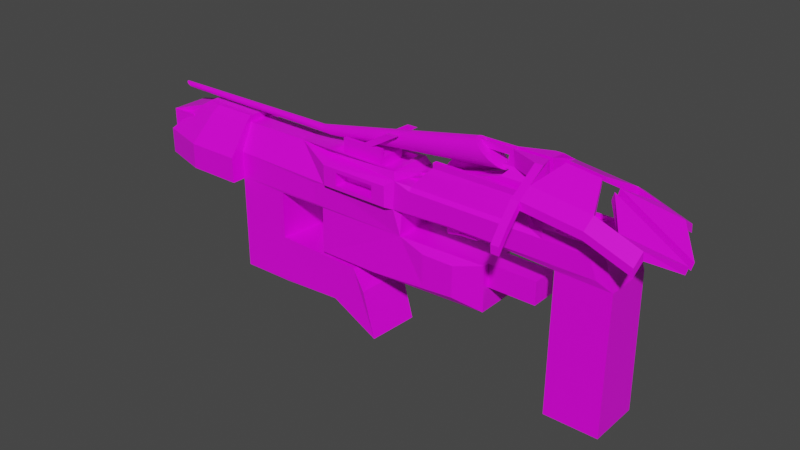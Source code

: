 # Source: ruster.blend  (saved by Blender 4.4.30; exported with 4.5.12 LTS)
import bpy
from mathutils import Matrix  # noqa: F401  (used for matrix-valued properties, if any)

bpy.ops.wm.read_factory_settings(use_empty=True)
scene = bpy.context.scene
scene.name = 'Scene'

# ---- collections
col_collection = bpy.data.collections.new('Collection'); scene.collection.children.link(col_collection)

# ---- images (referenced by path relative to the original .blend; pixels are not part of the script)
import os
ASSET_DIR = os.environ.get("B2B_ASSET_DIR", "")  # directory of the original .blend (textures are referenced by path, not embedded)
HERE = os.path.dirname(os.path.abspath(__file__))  # packed textures are extracted next to this script under _unpacked/

def load_image(name, relpath, width, height, colorspace="sRGB"):
    """Load a texture the original file referenced (path relative to the .blend, or extracted next to this script)."""
    p = next((c for c in (os.path.join(HERE, relpath), os.path.join(ASSET_DIR, relpath)) if relpath and os.path.exists(c)), "")
    if p:
        img = bpy.data.images.load(p, check_existing=True)
        img.name = name
    else:  # same state as the original file: an image datablock whose file is absent (Cycles renders it pink)
        img = bpy.data.images.new(name, width, height)
        img.source = "FILE"
        img.filepath = "//" + (relpath or name)
    img.colorspace_settings.name = colorspace
    return img
img_metalbridgebeam1_jpg = load_image('metalbridgebeam1.jpg', 'metalbridgebeam1.jpg', 1024, 1024, 'sRGB')

# ---- materials (node trees are filled in below, after node groups)
mat_material = bpy.data.materials.new('Material')
mat_material.alpha_threshold = 0.0
mat_material.use_transparent_shadow = False
mat_material.line_color = (0.0, 0.0, 0.0, 1.0)

# ---- material node trees
mat_material.use_nodes = True; mat_material.node_tree.nodes.clear()
_N = mat_material.node_tree.nodes; _L = mat_material.node_tree.links
n0 = _N.new('ShaderNodeOutputMaterial'); n0.name = 'Material Output'; n0.location = (300, 300)
n1 = _N.new('ShaderNodeBsdfPrincipled'); n1.name = 'Principled BSDF'; n1.location = (10, 300)
n1.distribution = 'GGX'
n1.subsurface_method = 'BURLEY'
n1.inputs[2].default_value = 0.4
n1.inputs[3].default_value = 1.45
n1.inputs[27].default_value = (0.0, 0.0, 0.0, 1.0)
n1.inputs[28].default_value = 1.0
n2 = _N.new('ShaderNodeTexImage'); n2.name = 'Image Texture'; n2.location = (-656, 264)
n2.image = img_metalbridgebeam1_jpg
_L.new(n1.outputs[0], n0.inputs[0])
_L.new(n2.outputs[0], n1.inputs[0])
n0.is_active_output = True

# ---- world
world_world = bpy.data.worlds.new('World'); scene.world = world_world
world_world.use_nodes = True; world_world.node_tree.nodes.clear()
_N = world_world.node_tree.nodes; _L = world_world.node_tree.links
n0 = _N.new('ShaderNodeOutputWorld'); n0.name = 'World Output'; n0.location = (300, 300)
n1 = _N.new('ShaderNodeBackground'); n1.name = 'Background'; n1.location = (10, 300)
n1.inputs[0].default_value = (0.05088, 0.05088, 0.05088, 1.0)
_L.new(n1.outputs[0], n0.inputs[0])
n0.is_active_output = True
world_world.color = (0.05088, 0.05088, 0.05088)
world_world.use_sun_shadow = False
world_world.sun_shadow_jitter_overblur = 0.0

# ---- meshes
me_cube = bpy.data.meshes.new('Cube')
me_cube.from_pydata([(-1.773, -0.438, 0.9865), (-1.773, -0.8561, 0.9865), (-4.685, -0.3161, 0.8269), (-4.685, -0.3161, 0.1651), (-4.685, -0.9779, 0.8269), (-4.685, -0.9779, 0.1651), (-4.685, -0.9779, 0.496), (-4.685, -0.3161, 0.496), (-2.948, -0.8561, 0.9865), (-2.948, -0.438, 0.9865), (-1.211, -0.647, 0.06365), (-1.211, -0.2146, -0.6914), (-1.211, -1.079, -0.6914), (0.3085, -0.8632, 0.496), (0.3085, -0.4308, 0.496), (0.3085, -0.9713, 0.496), (1.198, -0.4308, 0.496), (2.088, -0.3227, 0.496), (1.198, -0.8632, 0.496), (2.088, -0.9713, 0.496), (2.977, -0.9713, 0.496), (2.977, -0.3227, 0.496), (3.867, -1.079, -1.846), (3.867, -0.2146, -1.846), (2.977, -1.079, -1.846), (2.977, -0.2146, -1.846), (-0.8038, -0.1114, 0.8211), (-0.8038, -0.1114, 0.6033), (-0.8038, -1.183, 0.8211), (-0.8038, -1.183, 0.6033), (-0.09877, -0.1114, 0.6033), (-0.09877, -0.1114, 0.8211), (-0.09877, -1.183, 0.8211), (-0.09877, -1.183, 0.6033), (-1.046, -0.1114, 0.8813), (-1.046, -0.1114, 0.5431), (-1.046, -1.183, 0.8813), (-1.046, -1.183, 0.5431), (0.143, -0.1114, 0.5431), (0.143, -0.1114, 0.8813), (0.143, -1.183, 0.8813), (0.143, -1.183, 0.5431), (-0.8038, -0.3475, 0.8211), (-0.8038, -0.3475, 0.6033), (-0.8038, -0.9465, 0.8211), (-0.8038, -0.9465, 0.6033), (-0.09877, -0.3475, 0.6033), (-0.09877, -0.3475, 0.8211), (-0.09877, -0.9465, 0.8211), (-0.09877, -0.9465, 0.6033), (-1.009, -0.647, 1.075), (-1.009, -0.9497, 1.075), (-1.009, -0.3443, 1.075), (0.1062, -0.3443, 1.075), (0.1062, -0.9497, 1.075), (-1.097, -1.014, 1.075), (-1.097, -0.2798, 1.075), (0.1939, -0.2798, 1.075), (0.1939, -1.014, 1.075), (-0.8874, -0.647, 0.9921), (-1.009, -0.9497, 0.9921), (-1.009, -0.3443, 0.9921), (0.1062, -0.3443, 0.9921), (0.1062, -0.9497, 0.9921), (-0.8874, -0.891, 0.9921), (-0.8874, -0.403, 0.9921), (-0.1566, -0.891, 0.9921), (-0.1566, -0.403, 0.9921), (3.522, -1.037, 1.031), (2.941, -1.037, 1.031), (3.522, -0.2567, 1.031), (2.941, -0.2567, 1.031), (3.691, -1.079, 1.031), (2.772, -1.079, 1.031), (3.691, -0.2146, 1.031), (2.772, -0.2146, 1.031), (2.941, -0.8632, 0.9824), (2.941, -0.4308, 0.9824), (3.522, -1.037, 0.9824), (2.941, -1.037, 0.9824), (3.522, -0.2567, 0.9824), (2.941, -0.2567, 0.9824), (1.798, -0.4308, 0.06365), (1.798, -0.8632, 0.06365), (1.798, -0.4308, -0.3139), (1.798, -0.8632, -0.3139), (2.601, -0.8632, 0.06365), (2.601, -0.4308, 0.06365), (2.601, -0.4308, -0.3139), (2.601, -0.8632, -0.3139), (-2.948, 0.02125, 0.06365), (-3.883, 0.02125, 0.06365), (-3.883, -1.315, 0.496), (-3.735, -0.9701, 0.9865), (-3.883, 0.02125, 0.496), (-2.948, -0.9701, 0.9865), (-3.883, -1.315, 0.06365), (-3.735, -0.3239, 0.9865), (-2.948, -1.315, 0.06365), (-2.948, -0.3239, 0.9865), (-2.948, 0.02125, 0.496), (-2.948, -1.315, 0.496), (-3.956, -0.7862, 1.095), (-3.956, -0.5079, 1.095), (-2.948, -0.8621, 1.095), (-3.698, -0.8621, 1.095), (-3.698, -0.432, 1.095), (-2.948, -0.432, 1.095), (-4.685, -1.079, 0.06365), (-4.685, -1.079, 0.496), (-4.123, -0.8561, 0.9865), (-4.685, -0.2146, 0.496), (-4.685, -0.2146, 0.06365), (-4.123, -0.438, 0.9865), (-4.224, -0.9779, 0.1651), (-4.224, -0.9779, 0.8269), (-4.224, -0.3161, 0.1651), (-4.224, -0.3161, 0.8269), (0.5285, -0.2146, 0.5508), (0.3085, -0.2166, 0.496), (0.2269, -1.079, 0.496), (0.5285, -1.079, 0.5508), (0.5285, -1.025, 0.9284), (0.2467, -1.068, 0.9544), (0.5285, -1.079, 0.8736), (0.2467, -0.1928, 0.9185), (0.5285, -0.2694, 0.9284), (0.5285, -0.2146, 0.8736), (3.492, -1.079, 0.8736), (3.691, -1.052, 0.9832), (3.492, -0.2146, 0.8736), (3.669, -0.2146, 0.9832), (3.623, -0.2146, 0.5508), (3.867, -0.242, 0.4413), (3.623, -1.079, 0.5508), (3.867, -1.052, 0.4413), (2.088, -1.079, 0.5508), (2.088, -1.025, 0.496), (2.088, -0.2694, 0.496), (2.088, -0.2146, 0.5508), (1.198, -1.025, 0.496), (1.198, -1.079, 0.5508), (1.198, -0.2146, 0.5508), (1.198, -0.2694, 0.496), (2.977, -1.041, 0.4573), (2.977, -1.079, 0.5508), (2.977, -0.2146, 0.5508), (2.977, -0.2534, 0.4573), (0.5285, -0.918, 0.9284), (0.3085, -0.8084, 0.9284), (0.5285, -0.3761, 0.9284), (0.3085, -0.4856, 0.9284), (2.552, -0.2694, 0.9284), (2.772, -0.2146, 0.9832), (2.772, -0.2146, 0.8736), (2.772, -1.079, 0.8736), (2.772, -1.079, 0.9832), (2.552, -1.025, 0.9284), (2.552, -0.918, 0.9284), (2.772, -0.8084, 0.9284), (2.772, -0.4856, 0.9284), (2.552, -0.3761, 0.9284), (0.7838, -0.2146, -0.05468), (0.3085, -0.2738, 0.06365), (0.7838, -1.079, -0.05468), (0.3138, -1.023, 0.06435), (0.7838, -1.079, -0.5731), (-0.1668, -1.079, -0.6914), (0.7838, -0.2146, -0.5731), (-0.1668, -0.2146, -0.6914), (1.323, -0.2146, -0.05468), (1.798, -0.333, 0.06365), (1.323, -1.079, -0.05468), (1.798, -0.9611, 0.06365), (1.323, -0.2146, -0.5731), (1.798, -0.333, -0.6914), (1.323, -1.079, -0.5731), (1.798, -0.9611, -0.6914), (-1.059, -0.2178, 0.06245), (-1.359, -1.079, 0.1004), (-1.211, -1.058, 0.06365), (-2.948, -0.2146, 0.06365), (-1.191, -0.2021, 0.5328), (-1.063, -1.093, 0.5024), (-1.359, -1.079, 0.4592), (-2.8, -1.079, 0.1004), (-2.948, -1.079, 0.06365), (-2.948, -0.2146, 0.5328), (-2.948, -1.079, 0.5328), (0.3085, -0.5389, 0.4156), (0.3085, -0.7551, 0.4156), (0.3085, -0.8632, 0.4156), (0.3085, -0.4308, 0.4156), (1.198, -0.4308, 0.4156), (1.198, -0.8632, 0.4156), (1.198, -0.7551, 0.4156), (1.198, -0.5389, 0.4156), (0.3085, -0.5389, 0.3567), (0.3085, -0.7551, 0.3567), (1.198, -0.7551, 0.3567), (1.198, -0.5389, 0.3567), (1.604, -0.7551, 0.4156), (1.604, -0.5389, 0.4156), (1.604, -0.7551, 0.3567), (1.604, -0.5389, 0.3567), (0.9756, -0.7551, 0.3567), (0.9756, -0.5389, 0.3567), (0.9777, -0.7551, 0.2516), (1.196, -0.7551, 0.2943), (0.9777, -0.5389, 0.2516), (1.196, -0.5389, 0.2943), (1.196, -0.566, 0.2943), (1.196, -0.593, 0.2943), (0.9854, -0.729, 0.212), (1.204, -0.729, 0.2547), (0.9854, -0.5651, 0.212), (1.204, -0.5651, 0.2547), (1.204, -0.5856, 0.2547), (1.204, -0.6061, 0.2547), (1.489, -0.7551, 0.3039), (1.497, -0.729, 0.2644), (1.489, -0.593, 0.3039), (1.489, -0.5389, 0.3039), (1.489, -0.566, 0.3039), (1.497, -0.6061, 0.2644), (1.497, -0.5651, 0.2644), (1.497, -0.5856, 0.2644), (0.7205, -0.953, 1.17), (0.7205, -0.3411, 1.17), (2.36, -0.3411, 1.17), (2.36, -0.953, 1.17), (0.8225, -0.9149, 1.268), (0.8225, -0.8392, 1.268), (0.8225, -0.3792, 1.268), (2.258, -0.3792, 1.268), (0.8225, -0.4548, 1.268), (2.258, -0.9149, 1.268), (2.258, -0.8392, 1.268), (2.258, -0.4548, 1.268), (0.8225, -0.9149, 1.353), (0.8225, -0.8392, 1.353), (0.8225, -0.3792, 1.353), (2.258, -0.3792, 1.353), (0.8225, -0.4548, 1.353), (2.258, -0.9149, 1.353), (2.258, -0.8392, 1.353), (2.258, -0.4548, 1.353), (-2.079, -1.069, 0.06365), (-2.004, -0.2162, 0.06305), (-2.08, -0.6476, -1.539), (-2.004, -0.2167, -1.539), (-2.948, -0.2152, -1.539), (-2.948, -1.08, -1.539), (-2.08, -1.069, -1.539), (-2.042, -0.4322, -1.539), (-2.08, -1.069, -0.7376), (-2.004, -0.2165, -0.7382), (-0.588, -1.069, -0.7819), (-0.9931, -1.069, -1.473), (-0.9931, -0.6476, -1.473), (-0.9605, -0.4322, -1.493), (-0.9278, -0.2167, -1.512), (-0.5228, -0.2165, -0.8208), (-0.3423, -1.126, -1.085), (-0.1269, -1.126, -1.857), (-0.1269, -0.7046, -1.857), (-0.05355, -0.2737, -1.837), (-0.2689, -0.2735, -1.065), (1.54, -0.8084, 0.9284), (1.54, -0.4856, 0.9284), (0.3085, -0.7277, 0.9284), (0.3085, -0.5663, 0.9284), (1.54, -0.5663, 0.9284), (1.54, -0.7277, 0.9284), (2.372, -0.7943, 1.426), (1.889, -0.7943, 1.426), (1.889, -0.5734, 1.426), (1.889, -0.4997, 1.426), (2.372, -0.4997, 1.426), (1.889, -0.7207, 1.426), (2.372, -0.5734, 1.426), (2.372, -0.7207, 1.426), (2.282, -0.73, 1.522), (1.979, -0.73, 1.522), (1.979, -0.6055, 1.522), (1.979, -0.564, 1.522), (2.282, -0.564, 1.522), (1.979, -0.6885, 1.522), (2.282, -0.6055, 1.522), (2.282, -0.6885, 1.522), (2.218, -0.7025, 1.564), (2.043, -0.7025, 1.564), (2.043, -0.6193, 1.564), (2.043, -0.5915, 1.564), (2.218, -0.5915, 1.564), (2.043, -0.6748, 1.564), (2.218, -0.6193, 1.564), (2.218, -0.6748, 1.564), (-0.8874, -0.83, 1.137), (-0.1566, -0.464, 1.137), (-0.8874, -0.464, 1.137), (-0.1566, -0.83, 1.137), (-0.8874, -0.83, 1.27), (-0.8874, -0.891, 1.27), (-0.3393, -0.891, 1.27), (-0.1566, -0.891, 1.27), (-0.3393, -0.403, 1.27), (-0.1566, -0.403, 1.27), (-0.1566, -0.464, 1.27), (-0.522, -0.891, 1.27), (-0.522, -0.403, 1.27), (-0.522, -0.464, 1.27), (-0.8874, -0.403, 1.27), (-0.8874, -0.464, 1.27), (-0.1566, -0.83, 1.27), (-0.522, -0.83, 1.27), (-0.3393, -0.464, 1.27), (-0.3393, -0.83, 1.27), (-0.05234, -0.464, 1.547), (-0.05234, -0.403, 1.547), (-0.05234, -0.891, 1.547), (0.1304, -0.891, 1.547), (0.1304, -0.403, 1.547), (-0.05234, -0.83, 1.547), (0.1304, -0.464, 1.547), (0.1304, -0.83, 1.547), (3.231, -1.079, 1.031), (3.231, -0.2146, 1.031), (3.231, -1.037, 1.031), (3.231, -0.2567, 1.031), (3.231, -0.8632, 0.9824), (3.231, -0.4308, 0.9824), (3.132, -1.079, 0.8736), (3.231, -1.066, 0.9832), (2.941, -0.8632, 0.8965), (2.941, -0.4308, 0.8965), (3.231, -0.8632, 0.8965), (3.231, -0.4308, 0.8965), (-1.382, -0.6338, 1.214), (1.681, -0.5202, 1.679), (-1.363, -0.6351, 1.202), (1.731, -0.5236, 1.644), (-1.346, -0.6388, 1.189), (1.78, -0.5338, 1.611), (-1.329, -0.6448, 1.178), (1.825, -0.5503, 1.58), (-1.315, -0.6528, 1.168), (1.864, -0.5725, 1.553), (-1.303, -0.6626, 1.16), (1.896, -0.5995, 1.531), (-1.295, -0.6738, 1.154), (1.92, -0.6303, 1.514), (-1.289, -0.686, 1.151), (1.935, -0.6638, 1.504), (-1.288, -0.6986, 1.15), (1.94, -0.6986, 1.501), (-1.289, -0.7112, 1.151), (1.935, -0.7334, 1.504), (-1.295, -0.7234, 1.154), (1.92, -0.7669, 1.514), (-1.303, -0.7346, 1.16), (1.896, -0.7977, 1.531), (-1.315, -0.7444, 1.168), (1.864, -0.8247, 1.553), (-1.329, -0.7524, 1.178), (1.825, -0.8469, 1.58), (-1.346, -0.7584, 1.189), (1.78, -0.8634, 1.611), (-1.363, -0.7621, 1.202), (1.731, -0.8736, 1.644), (-1.382, -0.7633, 1.214), (1.681, -0.877, 1.679), (-1.4, -0.7621, 1.227), (1.63, -0.8736, 1.714), (-1.418, -0.7584, 1.239), (1.582, -0.8634, 1.747), (-1.434, -0.7524, 1.25), (1.537, -0.8469, 1.778), (-1.448, -0.7444, 1.26), (1.498, -0.8247, 1.805), (-1.46, -0.7346, 1.268), (1.465, -0.7977, 1.827), (-1.468, -0.7234, 1.274), (1.442, -0.7669, 1.843), (-1.474, -0.7112, 1.278), (1.427, -0.7334, 1.853), (-1.476, -0.6986, 1.279), (1.422, -0.6986, 1.857), (-1.474, -0.686, 1.278), (1.427, -0.6638, 1.853), (-1.468, -0.6738, 1.274), (1.442, -0.6303, 1.843), (-1.46, -0.6626, 1.268), (1.465, -0.5995, 1.827), (-1.448, -0.6528, 1.26), (1.498, -0.5725, 1.805), (-1.434, -0.6448, 1.25), (1.537, -0.5503, 1.778), (-1.418, -0.6388, 1.239), (1.582, -0.5338, 1.747), (-1.4, -0.6351, 1.227), (1.63, -0.5236, 1.714), (1.744, -0.6055, 1.522), (1.744, -0.564, 1.522), (1.744, -0.73, 1.522), (1.744, -0.6885, 1.522), (1.808, -0.6193, 1.564), (1.808, -0.5915, 1.564), (1.808, -0.7025, 1.564), (1.808, -0.6748, 1.564), (2.043, -0.6054, 1.564), (2.043, -0.6887, 1.564), (1.925, -0.5915, 1.564), (1.925, -0.6748, 1.564), (1.925, -0.6193, 1.564), (1.925, -0.7025, 1.564), (2.015, -0.6054, 1.821), (2.015, -0.5915, 1.821), (2.015, -0.6887, 1.821), (2.015, -0.6748, 1.821), (1.953, -0.5915, 1.721), (1.953, -0.6748, 1.721), (1.953, -0.7025, 1.721), (2.015, -0.7025, 1.821), (2.015, -0.6193, 1.821), (1.953, -0.6193, 1.721), (1.439, -0.5915, 1.821), (1.439, -0.6748, 1.821), (1.377, -0.5915, 1.721), (1.377, -0.6748, 1.721), (1.377, -0.7025, 1.721), (1.439, -0.7025, 1.821), (1.439, -0.6193, 1.821), (1.377, -0.6193, 1.721), (-4.563, -0.6538, 1.214), (-4.55, -0.6547, 1.205), (-4.538, -0.6572, 1.197), (-4.527, -0.6614, 1.189), (-4.517, -0.6669, 1.183), (-4.509, -0.6737, 1.177), (-4.503, -0.6815, 1.173), (-4.499, -0.6899, 1.17), (-4.498, -0.6986, 1.169), (-4.499, -0.7073, 1.17), (-4.503, -0.7157, 1.173), (-4.509, -0.7235, 1.177), (-4.517, -0.7303, 1.183), (-4.527, -0.7358, 1.189), (-4.538, -0.74, 1.197), (-4.55, -0.7425, 1.205), (-4.563, -0.7434, 1.214), (-4.576, -0.7425, 1.223), (-4.588, -0.74, 1.231), (-4.599, -0.7358, 1.239), (-4.609, -0.7303, 1.246), (-4.617, -0.7235, 1.251), (-4.623, -0.7157, 1.255), (-4.627, -0.7073, 1.258), (-4.628, -0.6986, 1.259), (-4.627, -0.6899, 1.258), (-4.623, -0.6815, 1.255), (-4.617, -0.6737, 1.251), (-4.609, -0.6669, 1.246), (-4.599, -0.6614, 1.239), (-4.588, -0.6572, 1.231), (-4.576, -0.6547, 1.223), (2.602, -0.6054, 1.564), (2.602, -0.6887, 1.564), (2.574, -0.6054, 1.821), (2.574, -0.6887, 1.821), (2.486, -0.8995, 1.821), (2.493, -0.8995, 1.564), (2.493, -0.3946, 1.564), (2.486, -0.3946, 1.821), (2.619, -0.8995, 1.821), (2.626, -0.8995, 1.564), (2.626, -0.3946, 1.564), (2.619, -0.3946, 1.821), (2.493, -1.194, 1.508), (2.493, -0.09991, 1.508), (2.619, -1.194, 1.638), (2.626, -1.194, 1.508), (2.626, -0.09991, 1.508), (2.619, -0.09991, 1.638), (2.486, -1.418, 1.499), (2.493, -1.418, 1.37), (2.493, 0.1237, 1.37), (2.486, 0.1237, 1.499), (2.619, -1.418, 1.499), (2.626, -1.418, 1.37), (2.626, 0.1237, 1.37), (2.619, 0.1237, 1.499), (2.486, -1.666, 1.23), (2.493, -1.666, 1.101), (2.493, 0.3719, 1.101), (2.486, 0.3719, 1.23), (2.619, -1.666, 1.23), (2.626, -1.666, 1.101), (2.626, 0.3719, 1.101), (2.619, 0.3719, 1.23), (2.486, -1.836, 1.006), (2.493, -1.836, 0.876), (2.493, 0.5423, 0.876), (2.486, 0.5423, 1.006), (2.619, -1.836, 1.006), (2.626, -1.836, 0.876), (2.626, 0.5423, 0.876), (2.619, 0.5423, 1.006), (3.57, -1.194, 1.521), (3.577, -1.194, 1.391), (3.577, -0.09991, 1.391), (3.57, -0.09991, 1.521), (3.57, -1.418, 1.382), (3.577, -1.418, 1.253), (3.577, 0.1237, 1.253), (3.57, 0.1237, 1.382), (2.827, -0.6862, 1.847), (2.831, -0.6862, 1.773), (2.831, -0.6078, 1.773), (2.827, -0.6078, 1.847), (3.365, -0.6862, 1.781), (3.369, -0.6862, 1.707), (3.369, -0.6078, 1.707), (3.365, -0.6078, 1.781), (4.288, -1.194, 1.259), (4.295, -1.194, 1.129), (4.295, -0.09991, 1.129), (4.288, -0.09991, 1.259), (4.288, -1.418, 1.121), (4.295, -1.418, 0.991), (4.295, 0.1237, 0.991), (4.288, 0.1237, 1.121), (3.936, -0.09991, 1.26), (3.929, -0.09991, 1.39), (3.929, -1.194, 1.39), (3.936, -1.194, 1.26), (4.649, -0.7195, 0.8544), (4.685, -0.5746, 0.9813), (3.539, -0.5746, 1.538), (4.649, -0.5746, 0.8544), (3.539, -0.7195, 1.538), (4.685, -0.7195, 0.9813), (3.574, -0.5746, 1.665), (3.574, -0.7195, 1.665)], [], [(93, 95, 104, 105), (112, 111, 94, 91), (368, 449, 448, 366, 367, 369), (119, 182, 35, 38), (109, 108, 96, 92), (125, 0, 56, 57), (123, 120, 121, 141, 136, 145, 134, 128, 332, 155, 124), (187, 9, 0, 182), (70, 329, 71, 81, 80), (182, 0, 34, 35), (71, 69, 79, 76, 334, 335, 77, 81), (154, 153, 75, 327, 74, 131, 130, 132, 146, 139, 142, 118, 127), (110, 93, 105, 102), (478, 485, 493, 501, 500, 492, 484, 470, 471), (120, 123, 40, 41), (125, 119, 38, 39), (148, 232, 237, 158), (165, 180, 12, 167), (0, 125, 39, 34), (183, 120, 41, 37), (178, 163, 169, 11), (168, 162, 170, 174), (11, 169, 175, 177, 167, 12), (333, 129, 72, 326), (183, 1, 8, 188), (414, 412, 407, 406), (206, 205, 198, 197), (24, 25, 23, 22), (14, 16, 193, 192), (18, 13, 191, 194), (17, 138, 147, 21), (309, 303, 64, 66, 305, 304, 321, 320), (188, 186, 185, 179, 184), (68, 70, 80, 78), (135, 144, 24, 22), (14, 119, 143, 138, 17, 21, 20, 19, 137, 140, 120, 15, 13, 18, 16), (54, 53, 62, 63), (221, 219, 220, 224), (147, 133, 23, 25), (69, 328, 68, 78, 79), (137, 19, 20, 144), (31, 30, 46, 47), (29, 33, 49, 45), (1, 123, 58, 55), (164, 166, 176, 172), (227, 231, 232, 148, 122), (161, 152, 229, 234, 238), (513, 529, 528, 512, 488, 489), (31, 26, 34, 39), (28, 32, 40, 36), (43, 42, 47, 46), (44, 45, 49, 48), (30, 27, 43, 46), (27, 26, 42, 43), (32, 28, 44, 48), (33, 32, 48, 49), (26, 31, 47, 42), (28, 29, 45, 44), (53, 52, 61, 62), (0, 9, 8, 1), (123, 1, 36, 40), (52, 53, 57, 56), (6, 5, 3, 7, 111, 112, 108, 109), (50, 52, 56, 55, 58, 57, 53, 54, 51), (50, 51, 60, 64, 59), (51, 54, 63, 60), (52, 50, 59, 65, 61), (301, 314, 305, 66, 67, 307, 308, 299), (300, 298, 301, 299), (300, 313, 312, 65, 59, 64, 303, 302, 298), (490, 491, 515, 531, 530, 514), (209, 215, 213, 207, 205, 206), (86, 89, 88, 87), (213, 215, 216, 217, 218, 214), (131, 74, 72, 129), (70, 68, 328, 326, 72, 74, 327, 329), (312, 313, 311, 310), (16, 18, 194, 195, 196, 193), (163, 165, 173, 83, 86, 87, 82, 171), (249, 253, 252, 251, 250, 254), (7, 3, 116, 117, 2), (83, 85, 89, 86), (84, 82, 87, 88), (418, 419, 427, 431, 423, 470, 474, 469), (200, 204, 203, 199), (101, 95, 93, 92), (91, 94, 100, 90), (94, 97, 99, 100), (98, 101, 92, 96), (421, 422, 430, 429), (110, 109, 92, 93), (111, 113, 97, 94), (85, 84, 88, 89), (542, 538, 539, 537), (97, 113, 103, 106), (99, 97, 106, 107), (4, 6, 109, 110), (7, 2, 113, 111), (8, 9, 187, 181, 90, 100, 99, 107, 104, 95, 101, 98, 186, 188), (4, 2, 117, 115), (122, 123, 124), (125, 126, 127), (152, 153, 154), (155, 156, 157), (149, 123, 122, 148), (127, 118, 119, 125), (131, 133, 132, 130), (128, 134, 135, 129), (141, 121, 120, 140), (154, 127, 126, 152), (143, 119, 118, 142), (332, 128, 129, 333), (145, 136, 137, 144), (147, 138, 139, 146), (136, 141, 140, 137), (138, 143, 142, 139), (134, 145, 144, 135), (133, 147, 146, 132), (125, 151, 150, 126), (124, 155, 157, 122), (156, 159, 158, 157), (186, 181, 251, 252), (160, 153, 152, 161), (1, 183, 37, 36), (166, 164, 165, 167), (164, 172, 173, 165), (162, 168, 169, 163), (171, 175, 174, 170), (163, 171, 170, 162), (175, 169, 168, 174), (176, 166, 167, 177), (256, 262, 261, 250, 251, 181, 187, 182, 178, 248), (186, 247, 180, 179, 185), (228, 233, 234, 229, 152, 126), (183, 188, 184), (178, 182, 119, 163), (191, 190, 195, 194), (424, 416, 468, 477, 473, 417, 426, 432), (189, 192, 193, 196), (427, 429, 430, 431), (330, 76, 79, 78, 80, 81, 77, 331), (2, 4, 110, 113), (195, 201, 202, 196), (414, 425, 420, 412), (196, 202, 204, 200, 210, 209, 206, 197, 189), (420, 425, 433, 428), (201, 203, 204, 202), (6, 4, 115, 114, 5), (270, 273, 268, 149, 148, 158, 159, 160, 161, 150, 151, 269, 272, 271), (208, 207, 213, 214), (33, 29, 28, 36, 37, 41, 40, 32), (3, 5, 114, 116), (114, 115, 117, 116), (197, 198, 190, 191, 13, 14, 192, 189), (209, 210, 216, 215), (214, 218, 224, 220), (208, 214, 220, 219), (1, 55, 56, 0), (184, 179, 180, 165, 120, 183), (222, 223, 226, 225), (212, 208, 219, 221), (509, 508, 534, 535), (211, 217, 226, 223), (217, 216, 225, 226), (210, 211, 223, 222), (218, 212, 221, 224), (216, 210, 222, 225), (150, 235, 233, 228, 126), (249, 254, 260, 259, 258, 253), (230, 236, 231, 227, 122, 157), (161, 238, 235, 150), (255, 257, 262, 256), (157, 158, 237, 236, 230), (233, 235, 243, 241), (237, 232, 240, 245), (240, 239, 244, 245), (241, 243, 246, 242), (232, 231, 239, 240), (238, 234, 242, 246), (236, 237, 245, 244), (231, 236, 244, 239), (234, 233, 241, 242), (235, 238, 246, 243), (253, 258, 257, 255, 247, 186, 252), (340, 435, 434, 338, 339, 341), (254, 250, 261, 260), (473, 477, 483, 491, 487), (248, 178, 10, 180, 247), (535, 534, 543, 540), (131, 129, 135, 133), (61, 65, 67, 66, 64, 60, 63, 62), (20, 21, 147, 25, 24, 144), (510, 522, 518, 482, 490, 514), (291, 415, 408, 404, 283, 275, 274, 282, 290), (257, 258, 264, 263), (200, 199, 208, 212, 218, 217, 211, 210), (123, 149, 270, 271, 151, 125, 57, 58), (262, 257, 263, 267), (177, 173, 172, 176), (287, 405, 409, 413, 295, 297, 289, 281, 279), (261, 262, 267, 266), (149, 268, 274, 275), (271, 272, 280, 276), (292, 414, 406, 402, 284, 276, 280, 288, 296), (269, 151, 277, 278), (272, 269, 278, 280), (268, 273, 281, 274), (270, 149, 275, 279), (273, 270, 279, 281), (151, 271, 276, 277), (288, 286, 294, 296), (282, 289, 297, 290), (163, 119, 14, 13, 15, 120, 165), (285, 403, 407, 412, 293, 294, 286, 278, 277), (274, 281, 289, 282), (280, 278, 286, 288), (279, 275, 283, 287), (277, 276, 284, 285), (293, 410, 292, 296, 294), (295, 411, 291, 290, 297), (302, 303, 309, 315), (175, 171, 82, 84, 85, 83, 173, 177), (186, 98, 96, 108, 112, 91, 90, 181), (71, 329, 327, 75, 73, 326, 328, 69), (317, 304, 305, 314), (310, 319, 322, 306, 307, 67, 65, 312), (306, 316, 308, 307), (310, 311, 318, 319), (298, 302, 315, 323, 325, 317, 314, 301), (319, 318, 324, 322), (323, 320, 321, 325), (315, 309, 320, 323), (316, 306, 322, 324), (304, 317, 325, 321), (155, 332, 333, 156), (300, 299, 308, 316, 324, 318, 311, 313), (156, 333, 326, 73), (334, 336, 337, 335), (331, 77, 335, 337), (76, 330, 336, 334), (205, 207, 208, 199, 203, 201, 195, 190, 198), (330, 331, 337, 336), (370, 450, 449, 368, 369, 371), (259, 260, 261, 266, 265, 264, 258), (342, 343, 345, 344), (344, 345, 347, 346), (346, 347, 349, 348), (348, 349, 351, 350), (350, 351, 353, 352), (352, 353, 355, 354), (354, 355, 357, 356), (356, 357, 359, 358), (358, 359, 361, 360), (360, 361, 363, 362), (362, 363, 365, 364), (364, 365, 367, 366), (342, 436, 435, 340, 341, 343), (10, 178, 11, 12, 180), (370, 371, 373, 372), (372, 373, 375, 374), (374, 375, 377, 376), (376, 377, 379, 378), (378, 379, 381, 380), (380, 381, 383, 382), (382, 383, 385, 384), (384, 385, 387, 386), (386, 387, 389, 388), (388, 389, 391, 390), (390, 391, 393, 392), (392, 393, 395, 394), (394, 395, 397, 396), (396, 397, 399, 398), (341, 339, 401, 399, 397, 395, 393, 391, 389, 387, 385, 383, 381, 379, 377, 375, 373, 371, 369, 367, 365, 363, 361, 359, 357, 355, 353, 351, 349, 347, 345, 343), (398, 399, 401, 400), (400, 401, 339, 338), (405, 404, 408, 409), (403, 402, 406, 407), (287, 283, 404, 405), (285, 284, 402, 403), (27, 30, 31, 39, 38, 35, 34, 26), (293, 472, 476, 466, 410), (102, 105, 104, 107, 106, 103), (467, 469, 474, 480, 481, 475), (293, 412, 420, 428, 426, 417), (423, 431, 430, 422, 415, 291), (511, 510, 532, 533), (415, 422, 421, 413), (424, 432, 433, 425, 414, 292), (421, 429, 427, 419, 295, 413), (292, 410, 416, 424), (411, 295, 419, 418), (426, 428, 433, 432), (434, 435, 436, 437, 438, 439, 440, 441, 442, 443, 444, 445, 446, 447, 448, 449, 450, 451, 452, 453, 454, 455, 456, 457, 458, 459, 460, 461, 462, 463, 464, 465), (358, 360, 445, 444), (376, 378, 454, 453), (394, 396, 463, 462), (350, 352, 441, 440), (386, 388, 459, 458), (342, 344, 437, 436), (360, 362, 446, 445), (378, 380, 455, 454), (396, 398, 464, 463), (352, 354, 442, 441), (370, 372, 451, 450), (388, 390, 460, 459), (344, 346, 438, 437), (362, 364, 447, 446), (380, 382, 456, 455), (398, 400, 465, 464), (354, 356, 443, 442), (372, 374, 452, 451), (390, 392, 461, 460), (346, 348, 439, 438), (364, 366, 448, 447), (382, 384, 457, 456), (400, 338, 434, 465), (356, 358, 444, 443), (374, 376, 453, 452), (392, 394, 462, 461), (348, 350, 440, 439), (384, 386, 458, 457), (411, 418, 469, 467), (416, 410, 466, 468), (293, 417, 473, 472), (415, 413, 409, 408), (248, 247, 255, 256), (467, 475, 471, 291, 411), (423, 291, 471, 470), (470, 484, 488, 480, 474), (478, 481, 489, 485), (476, 472, 479, 482), (263, 264, 265, 266, 267), (471, 475, 481, 478), (466, 476, 482, 483, 477, 468), (485, 489, 497, 493), (473, 487, 495, 503, 502, 494, 486, 479, 472), (491, 483, 511, 515), (482, 479, 486, 490), (480, 488, 512, 508), (498, 494, 502, 506), (496, 492, 500, 504), (487, 491, 499, 495), (498, 506, 507, 499, 491, 490), (496, 504, 505, 497, 489, 488), (488, 484, 492, 496), (490, 486, 494, 498), (502, 503, 507, 506), (500, 501, 505, 504), (493, 497, 505, 501), (495, 499, 507, 503), (532, 526, 539, 538), (483, 482, 518, 519), (481, 517, 521, 509, 513, 489), (113, 110, 102, 103), (480, 508, 520, 516), (517, 516, 520, 521), (519, 518, 522, 523), (510, 511, 523, 522), (511, 483, 519, 523), (481, 480, 516, 517), (508, 509, 521, 520), (525, 524, 528, 529), (527, 526, 530, 531), (508, 512, 528, 524, 534), (513, 509, 535, 525, 529), (533, 532, 538, 542), (510, 514, 530, 526, 532), (515, 511, 533, 527, 531), (526, 527, 537, 539), (160, 159, 156, 73, 75, 153), (135, 22, 23, 133), (540, 543, 541, 536), (525, 535, 540, 536), (527, 533, 542, 537), (524, 525, 536, 541), (534, 524, 541, 543)])
_uv = me_cube.uv_layers.new(name='UVMap')
_uv.uv.foreach_set('vector', [0.266, 0.7592, 0.2501, 0.7592, 0.2502, 0.7417, 0.2653, 0.7417, 0.6571, 0.3569, 0.6746, 0.3569, 0.6743, 0.4336, 0.6568, 0.4336, 0.5312, 0.5, 0.5312, 0.5, 0.5625, 0.5, 0.5625, 0.5, 0.5625, 1.0, 0.5312, 1.0, 0.5949, 0.8785, 0.5949, 0.94, 0.5876, 0.9298, 0.5867, 0.8804, 0.6746, 0.07636, 0.6571, 0.07636, 0.6568, 0.0, 0.6743, 3.576e-06, 0.5214, 0.7634, 0.5214, 0.9261, 0.5168, 0.8729, 0.5153, 0.7689, 0.4422, 0.4542, 0.4418, 0.3799, 0.4479, 0.3888, 0.4614, 0.3888, 0.4794, 0.3888, 0.4973, 0.3888, 0.5104, 0.3887, 0.5077, 0.4411, 0.5005, 0.4411, 0.4932, 0.4411, 0.4479, 0.4411, 0.4418, 0.3845, 0.4416, 0.4569, 0.4179, 0.4569, 0.4063, 0.3846, 0.542, 0.8177, 0.542, 0.8411, 0.542, 0.8646, 0.5401, 0.8646, 0.5401, 0.8177, 0.5867, 0.8497, 0.6018, 0.7615, 0.6018, 0.8692, 0.5883, 0.8785, 0.7487, 0.6759, 0.7487, 0.9292, 0.7468, 0.9292, 0.7468, 0.8727, 0.7468, 0.8727, 0.7468, 0.7324, 0.7468, 0.7324, 0.7468, 0.6759, 0.5358, 0.447, 0.5354, 0.4647, 0.5352, 0.4723, 0.526, 0.4691, 0.5167, 0.4658, 0.5173, 0.4583, 0.5213, 0.4418, 0.5198, 0.3888, 0.5328, 0.3934, 0.5507, 0.3997, 0.5686, 0.4061, 0.582, 0.4108, 0.5809, 0.463, 0.6943, 0.1489, 0.6941, 0.112, 0.6985, 0.1471, 0.6986, 0.1717, 0.6555, 0.6743, 0.6555, 0.6743, 0.6555, 0.6743, 0.6555, 0.6743, 0.6555, 0.6743, 0.6555, 0.6743, 0.6555, 0.6743, 0.6555, 0.6743, 0.6555, 0.6743, 0.6109, 0.8575, 0.6109, 0.9318, 0.6018, 0.9183, 0.6025, 0.8636, 0.6387, 0.8752, 0.6387, 0.9442, 0.6304, 0.9325, 0.6319, 0.878, 0.2689, 0.7417, 0.2827, 0.7652, 0.2827, 0.8812, 0.2689, 0.9051, 0.3159, 0.3115, 0.2852, 0.3115, 0.2852, 0.189, 0.3062, 0.189, 0.343, 0.7485, 0.343, 0.8719, 0.338, 0.8882, 0.3302, 0.8504, 0.316, 0.9435, 0.3149, 0.8888, 0.3231, 0.8992, 0.3231, 0.9487, 0.4037, 0.3082, 0.376, 0.3082, 0.3856, 0.186, 0.4067, 0.186, 0.3664, 0.2052, 0.3664, 0.2893, 0.3556, 0.2893, 0.3556, 0.2052, 0.3456, 0.7392, 0.3349, 0.7485, 0.3149, 0.7279, 0.3149, 0.5258, 0.3349, 0.4702, 0.3456, 0.461, 0.5025, 0.4589, 0.5117, 0.4589, 0.5117, 0.4666, 0.5025, 0.4666, 0.2882, 0.3827, 0.2737, 0.461, 0.25, 0.461, 0.2501, 0.3876, 0.6555, 0.5961, 0.6555, 0.5701, 0.6555, 0.5701, 0.6555, 0.5961, 0.6387, 0.9507, 0.6387, 0.8811, 0.6455, 0.8752, 0.6455, 0.9448, 0.7468, 0.6759, 0.7468, 0.9542, 0.7377, 0.9621, 0.7377, 0.6838, 0.3585, 0.9013, 0.3585, 0.9731, 0.3553, 0.9731, 0.3553, 0.9013, 0.5428, 0.8707, 0.5428, 0.9425, 0.5396, 0.9425, 0.5396, 0.8707, 0.5338, 0.5028, 0.5337, 0.4857, 0.5427, 0.4723, 0.5428, 0.4947, 0.4219, 0.9248, 0.4219, 0.9543, 0.416, 0.9543, 0.416, 0.8953, 0.4219, 0.8953, 0.4219, 0.91, 0.4219, 0.91, 0.4219, 0.9248, 0.2501, 0.3876, 0.2501, 0.3115, 0.2531, 0.3174, 0.2822, 0.3174, 0.2822, 0.3756, 0.5866, 0.4723, 0.5866, 0.7256, 0.5847, 0.7256, 0.5847, 0.4723, 0.5153, 0.3709, 0.4973, 0.3735, 0.4973, 9.537e-06, 0.5153, 0.0, 0.5157, 0.5539, 0.5156, 0.485, 0.5247, 0.4938, 0.5337, 0.4857, 0.5338, 0.5028, 0.5428, 0.4947, 0.5432, 0.7034, 0.5341, 0.7115, 0.5341, 0.7287, 0.5251, 0.7369, 0.5153, 0.7634, 0.516, 0.7279, 0.516, 0.6931, 0.525, 0.6849, 0.5248, 0.5458, 0.7494, 7.153e-07, 0.7494, 0.1964, 0.7461, 0.1964, 0.7461, 0.0, 0.44, 0.5095, 0.44, 0.4569, 0.4416, 0.4654, 0.4416, 0.5052, 0.5331, 0.3781, 0.5153, 0.3692, 0.5235, 0.0, 0.5414, 0.006344, 0.3456, 0.8186, 0.3456, 0.8421, 0.3456, 0.8656, 0.3436, 0.8656, 0.3436, 0.8186, 0.5341, 0.7287, 0.5341, 0.7115, 0.5432, 0.7034, 0.5432, 0.7257, 0.6645, 0.8672, 0.6733, 0.8672, 0.6733, 0.9439, 0.6645, 0.9439, 0.578, 0.8722, 0.5851, 0.8769, 0.5851, 0.9531, 0.578, 0.9485, 0.393, 0.8364, 0.393, 1.0, 0.3882, 0.9951, 0.389, 0.8909, 0.3254, 0.2923, 0.3254, 0.2082, 0.3363, 0.2082, 0.3363, 0.2923, 0.6225, 0.9028, 0.6215, 0.9223, 0.6161, 0.9337, 0.6155, 0.8735, 0.6231, 0.8575, 0.393, 0.8523, 0.4007, 0.8364, 0.4001, 0.8823, 0.3992, 0.9021, 0.3937, 0.9134, 0.6555, 0.6743, 0.6555, 0.6743, 0.6555, 0.6743, 0.6555, 0.6743, 0.6555, 0.6743, 0.6555, 0.6743, 0.6267, 0.838, 0.6267, 0.7811, 0.6292, 0.7615, 0.6292, 0.8575, 0.6042, 0.781, 0.6042, 0.838, 0.6018, 0.8575, 0.6018, 0.7615, 0.3302, 0.8882, 0.3391, 0.8882, 0.3391, 0.9451, 0.3302, 0.9451, 0.3052, 0.888, 0.314, 0.888, 0.314, 0.9449, 0.3052, 0.9449, 0.578, 0.9531, 0.5708, 0.9485, 0.5708, 0.8722, 0.578, 0.8769, 0.6821, 0.8672, 0.6909, 0.8672, 0.6909, 0.9439, 0.6821, 0.9439, 0.6981, 0.9432, 0.6909, 0.9495, 0.6909, 0.8735, 0.6981, 0.8672, 0.6733, 0.8672, 0.6821, 0.8672, 0.6821, 0.9439, 0.6733, 0.9439, 0.5214, 0.877, 0.5286, 0.8707, 0.5286, 0.9467, 0.5214, 0.953, 0.5396, 0.9473, 0.5307, 0.9473, 0.5307, 0.8707, 0.5396, 0.8707, 0.5082, 0.6454, 0.5082, 0.7354, 0.5049, 0.7354, 0.5049, 0.6454, 0.5551, 0.654, 0.5432, 0.6463, 0.5432, 0.5113, 0.5551, 0.519, 0.5708, 0.8372, 0.5867, 0.7615, 0.5867, 0.8663, 0.5745, 0.8722, 0.5629, 0.6893, 0.5742, 0.6966, 0.5751, 0.718, 0.562, 0.7095, 0.6746, 0.1093, 0.6612, 0.1093, 0.6612, 0.324, 0.6746, 0.324, 0.6746, 0.3569, 0.6571, 0.3569, 0.6571, 0.07636, 0.6746, 0.07636, 0.5629, 0.5915, 0.5629, 0.6893, 0.562, 0.7095, 0.562, 0.4723, 0.5751, 0.4808, 0.5751, 0.718, 0.5742, 0.6966, 0.5742, 0.5011, 0.5629, 0.4937, 0.4737, 0.8415, 0.4737, 0.9397, 0.4704, 0.9397, 0.4703, 0.9206, 0.4703, 0.8414, 0.7185, 0.2957, 0.7185, 0.3858, 0.7152, 0.3858, 0.7152, 0.2957, 0.4737, 0.7433, 0.4737, 0.8415, 0.4703, 0.8414, 0.4703, 0.7623, 0.4704, 0.7433, 0.3882, 0.975, 0.3882, 0.975, 0.3882, 0.9948, 0.3823, 0.9948, 0.3823, 0.8365, 0.3882, 0.8364, 0.3882, 0.8562, 0.3882, 0.8562, 0.4337, 0.8787, 0.4337, 0.7605, 0.4411, 0.7653, 0.4411, 0.8835, 0.3823, 0.975, 0.3823, 0.975, 0.3823, 0.9948, 0.3765, 0.9948, 0.3765, 0.9156, 0.3765, 0.8364, 0.3823, 0.8365, 0.3823, 0.8562, 0.3823, 0.8562, 0.6555, 0.5701, 0.6555, 0.5701, 0.6555, 0.5701, 0.6555, 0.5701, 0.6555, 0.5701, 0.6555, 0.5701, 0.5965, 0.9486, 0.5949, 0.9401, 0.5949, 0.8869, 0.5965, 0.8785, 0.6008, 0.8785, 0.6008, 0.9486, 0.3149, 0.7485, 0.3302, 0.7485, 0.3302, 0.8888, 0.3149, 0.8888, 0.3511, 0.9013, 0.3511, 0.954, 0.3489, 0.956, 0.3489, 0.9494, 0.3489, 0.9428, 0.3489, 0.9032, 0.6568, 0.4588, 0.6568, 0.4664, 0.5867, 0.4664, 0.5889, 0.4587, 0.7444, 0.2706, 0.7444, 0.01852, 0.7414, 0.01662, 0.7414, 0.003019, 0.7461, 0.006037, 0.7461, 0.2854, 0.7414, 0.2823, 0.7414, 0.2687, 0.4337, 0.8984, 0.4337, 0.8787, 0.4374, 0.8811, 0.4374, 0.9008, 0.7281, 0.2799, 0.7281, 0.4202, 0.7249, 0.4202, 0.7249, 0.3852, 0.7249, 0.315, 0.7249, 0.2799, 0.6986, 0.9179, 0.6986, 0.6759, 0.7137, 0.7057, 0.7137, 0.7373, 0.7218, 0.7426, 0.7218, 0.8822, 0.7137, 0.877, 0.7137, 0.9086, 0.7104, 0.1469, 0.7104, 0.01112, 0.7192, 0.0, 0.7192, 0.2783, 0.7096, 0.2862, 0.71, 0.2165, 0.5307, 0.8171, 0.5307, 0.8707, 0.5214, 0.8707, 0.5214, 0.7634, 0.5307, 0.7634, 0.3612, 0.9013, 0.3459, 0.9013, 0.3459, 0.8364, 0.3612, 0.8365, 0.3612, 0.8364, 0.3765, 0.8365, 0.3765, 0.9013, 0.3612, 0.9013, 0.6555, 0.6613, 0.6555, 0.6483, 0.6555, 0.6483, 0.6555, 0.6743, 0.6555, 0.6743, 0.6555, 0.6743, 0.6555, 0.6743, 0.6555, 0.6613, 0.4277, 0.8989, 0.4319, 0.8953, 0.4319, 0.9648, 0.4277, 0.9685, 0.25, 0.8384, 0.2501, 0.7592, 0.266, 0.7592, 0.2689, 0.8384, 0.2863, 0.89, 0.2862, 0.8199, 0.3051, 0.8194, 0.3052, 0.8895, 0.2862, 0.8199, 0.2893, 0.7421, 0.3052, 0.7417, 0.3051, 0.8194, 0.25, 0.9086, 0.25, 0.8384, 0.2689, 0.8384, 0.2689, 0.9086, 0.6555, 0.6483, 0.6555, 0.6743, 0.6555, 0.6743, 0.6555, 0.6483, 0.6943, 0.1489, 0.6746, 0.07636, 0.6743, 3.576e-06, 0.6941, 0.112, 0.6746, 0.3569, 0.6943, 0.2846, 0.6941, 0.3217, 0.6743, 0.4336, 0.3052, 0.888, 0.3052, 0.7488, 0.3133, 0.7417, 0.3133, 0.8808, 0.6555, 0.5701, 0.6555, 0.5701, 0.6555, 0.5701, 0.6555, 0.5701, 0.6941, 0.3217, 0.6943, 0.2846, 0.6986, 0.2619, 0.6985, 0.2866, 0.515, 0.6454, 0.507, 0.6402, 0.5075, 0.6055, 0.5151, 0.6105, 0.6231, 0.9042, 0.6298, 0.8575, 0.6298, 0.8577, 0.6298, 0.9489, 0.4152, 0.9276, 0.4084, 0.8812, 0.4152, 0.8364, 0.415, 0.9273, 0.6942, 0.7182, 0.6942, 0.5826, 0.6758, 0.5102, 0.6568, 0.5102, 0.6568, 0.4336, 0.6743, 0.4336, 0.6942, 0.5456, 0.6986, 0.5807, 0.6986, 0.7202, 0.6942, 0.7552, 0.6743, 0.8672, 0.6568, 0.8672, 0.6568, 0.7907, 0.6758, 0.7907, 0.6515, 0.7585, 0.6515, 0.9715, 0.6468, 0.9756, 0.6468, 0.7626, 0.5733, 0.7358, 0.5735, 0.7507, 0.57, 0.7507, 0.5306, 0.8707, 0.5306, 0.8955, 0.5286, 0.8774, 0.5723, 0.718, 0.5744, 0.7358, 0.57, 0.7358, 0.4932, 0.4411, 0.4932, 0.4589, 0.4887, 0.45, 0.6555, 0.6743, 0.6561, 0.7585, 0.6532, 0.7427, 0.6532, 0.7083, 0.5809, 0.463, 0.582, 0.4108, 0.5867, 0.4035, 0.5864, 0.4723, 0.5173, 0.4583, 0.5153, 0.3692, 0.5198, 0.3888, 0.5213, 0.4418, 0.5077, 0.4411, 0.5104, 0.3887, 0.5153, 0.3709, 0.5117, 0.4589, 0.4614, 0.3888, 0.4479, 0.3888, 0.4418, 0.3799, 0.4614, 0.3798, 0.6109, 0.9523, 0.6109, 0.8601, 0.6153, 0.8575, 0.6153, 0.9406, 0.5687, 0.3969, 0.5867, 0.4035, 0.582, 0.4108, 0.5686, 0.4061, 0.5005, 0.4411, 0.5077, 0.4411, 0.5117, 0.4589, 0.5025, 0.4589, 0.4973, 0.3888, 0.4794, 0.3888, 0.4793, 0.3798, 0.4973, 0.3735, 0.5331, 0.3781, 0.5508, 0.3906, 0.5507, 0.3997, 0.5328, 0.3934, 0.4794, 0.3888, 0.4614, 0.3888, 0.4614, 0.3798, 0.4793, 0.3798, 0.5508, 0.3906, 0.5687, 0.3969, 0.5686, 0.4061, 0.5507, 0.3997, 0.5104, 0.3887, 0.4973, 0.3888, 0.4973, 0.3735, 0.5153, 0.3709, 0.5153, 0.3692, 0.5331, 0.3781, 0.5328, 0.3934, 0.5198, 0.3888, 0.6561, 0.4759, 0.6555, 0.5701, 0.6532, 0.5332, 0.6532, 0.4988, 0.7325, 0.2799, 0.7325, 0.3721, 0.7281, 0.3661, 0.7281, 0.283, 0.6305, 0.7457, 0.6305, 0.6582, 0.6327, 0.695, 0.6327, 0.7295, 0.3149, 0.4611, 0.3149, 0.7417, 0.25, 0.7415, 0.25, 0.461, 0.6305, 0.5539, 0.6304, 0.4664, 0.6327, 0.4855, 0.6327, 0.52, 0.6468, 0.8752, 0.6304, 0.786, 0.6333, 0.7585, 0.6468, 0.7678, 0.3254, 0.2082, 0.3254, 0.2923, 0.3159, 0.3115, 0.3062, 0.189, 0.3254, 0.2923, 0.3363, 0.2923, 0.3459, 0.3114, 0.3159, 0.3115, 0.3664, 0.2893, 0.3664, 0.2052, 0.3856, 0.186, 0.376, 0.3082, 0.3459, 0.3079, 0.3459, 0.1854, 0.3556, 0.2052, 0.3556, 0.2893, 0.376, 0.3082, 0.3459, 0.3079, 0.3556, 0.2893, 0.3664, 0.2893, 0.3459, 0.1854, 0.3856, 0.186, 0.3664, 0.2052, 0.3556, 0.2052, 0.3363, 0.2082, 0.3254, 0.2082, 0.3062, 0.189, 0.3459, 0.1889, 0.4227, 0.1784, 0.3928, 0.165, 0.401, 0.05295, 0.4227, 0.04851, 0.4418, 0.0486, 0.4418, 0.3084, 0.4418, 0.3845, 0.4063, 0.3846, 0.4037, 0.3082, 0.4227, 0.3083, 0.2501, 0.3115, 0.2676, 0.3115, 0.2852, 0.3115, 0.2822, 0.3174, 0.2531, 0.3174, 0.5012, 0.7629, 0.5051, 0.7712, 0.5051, 0.8871, 0.5012, 0.8953, 0.4915, 0.9106, 0.4915, 0.7472, 0.2882, 0.3827, 0.2501, 0.3876, 0.2822, 0.3756, 0.4037, 0.3082, 0.4063, 0.3846, 0.376, 0.3786, 0.376, 0.3082, 0.3032, 0.9345, 0.2947, 0.9271, 0.2947, 0.89, 0.3032, 0.8974, 0.6555, 0.5961, 0.6555, 0.5831, 0.6555, 0.5831, 0.6555, 0.5701, 0.6555, 0.5701, 0.6555, 0.5701, 0.6555, 0.5701, 0.6555, 0.5961, 0.2947, 0.9345, 0.2862, 0.9271, 0.2862, 0.89, 0.2947, 0.8974, 0.6555, 0.6483, 0.6555, 0.6483, 0.6555, 0.6743, 0.6555, 0.6743, 0.5122, 0.7035, 0.5092, 0.7016, 0.5092, 0.6454, 0.5151, 0.6492, 0.5151, 0.9013, 0.5092, 0.8975, 0.5092, 0.8413, 0.5122, 0.8432, 0.688, 0.324, 0.688, 0.1093, 0.6943, 0.1489, 0.6943, 0.2846, 0.7325, 0.2799, 0.7366, 0.2826, 0.7366, 0.3524, 0.7325, 0.3498, 0.6555, 0.5961, 0.6555, 0.5961, 0.6555, 0.5701, 0.6555, 0.5701, 0.7069, 0.3676, 0.7069, 0.4004, 0.7045, 0.4004, 0.7045, 0.3676, 0.702, 0.3674, 0.7003, 0.3498, 0.7045, 0.3496, 0.7045, 0.2957, 0.7069, 0.2957, 0.6555, 0.5701, 0.6555, 0.5961, 0.6555, 0.5961, 0.6555, 0.5701, 0.3456, 0.8186, 0.3432, 0.8186, 0.3432, 0.7485, 0.3456, 0.7485, 0.5307, 0.817, 0.5307, 0.7634, 0.5401, 0.7634, 0.5401, 0.8707, 0.5307, 0.8707, 0.6555, 0.6483, 0.643, 0.6402, 0.643, 0.6663, 0.6555, 0.6743, 0.6532, 0.7083, 0.6327, 0.695, 0.6305, 0.6582, 0.6305, 0.5539, 0.6327, 0.52, 0.6532, 0.5332, 0.6555, 0.5701, 0.643, 0.562, 0.643, 0.5881, 0.6555, 0.5961, 0.7103, 0.3287, 0.7085, 0.3463, 0.7069, 0.3457, 0.7086, 0.3281, 0.613, 0.838, 0.613, 0.781, 0.6042, 0.781, 0.6018, 0.7615, 0.6155, 0.7615, 0.6155, 0.8575, 0.6018, 0.8575, 0.6042, 0.838, 0.6515, 0.9723, 0.6515, 0.7585, 0.6561, 0.7616, 0.6561, 0.9753, 0.5432, 0.718, 0.57, 0.718, 0.57, 0.9327, 0.5432, 0.9327, 0.7192, 0.3852, 0.7192, 0.315, 0.7216, 0.315, 0.7216, 0.2799, 0.7249, 0.2799, 0.7249, 0.4202, 0.7216, 0.4202, 0.7216, 0.3852, 0.7003, 0.3498, 0.702, 0.3674, 0.7004, 0.3681, 0.6986, 0.3505, 0.3489, 0.9032, 0.3489, 0.9428, 0.3459, 0.9454, 0.3459, 0.9058, 0.7103, 0.3287, 0.7086, 0.3281, 0.709, 0.3045, 0.7106, 0.305, 0.5551, 0.519, 0.562, 0.4723, 0.562, 0.7095, 0.5551, 0.654, 0.2822, 0.3756, 0.2822, 0.3174, 0.2852, 0.3115, 0.3159, 0.3115, 0.3142, 0.3816, 0.2882, 0.3827, 0.4413, 0.5733, 0.44, 0.5663, 0.4403, 0.5574, 0.4413, 0.5627, 0.5401, 0.8158, 0.5401, 0.7634, 0.543, 0.7653, 0.543, 0.8177, 0.6555, 0.6743, 0.6555, 0.6743, 0.6555, 0.6743, 0.6555, 0.6743, 0.4416, 0.5574, 0.44, 0.5571, 0.44, 0.5334, 0.4416, 0.5337, 0.3489, 0.9494, 0.3489, 0.956, 0.3459, 0.9586, 0.3459, 0.952, 0.3434, 0.867, 0.3456, 0.8656, 0.3456, 0.8776, 0.3434, 0.879, 0.44, 0.5097, 0.4416, 0.5095, 0.4416, 0.5332, 0.44, 0.5334, 0.7004, 0.3681, 0.702, 0.3674, 0.7024, 0.391, 0.7007, 0.3917, 0.6568, 0.9396, 0.6574, 0.8795, 0.6629, 0.8908, 0.6638, 0.9103, 0.6645, 0.9556, 0.7104, 0.1469, 0.71, 0.2165, 0.6989, 0.2261, 0.6993, 0.1565, 0.6993, 0.02076, 0.7104, 0.01112, 0.4841, 0.7628, 0.488, 0.7711, 0.488, 0.887, 0.4841, 0.8952, 0.4743, 0.9106, 0.4743, 0.7472, 0.4418, 0.7433, 0.4556, 0.7669, 0.4556, 0.8828, 0.4418, 0.9067, 0.7295, 0.3897, 0.7445, 0.4001, 0.7445, 0.6759, 0.7296, 0.6657, 0.4084, 0.9255, 0.4007, 0.9097, 0.4014, 0.8487, 0.4069, 0.8599, 0.4078, 0.8797, 0.6629, 0.8908, 0.6574, 0.8795, 0.659, 0.8672, 0.6645, 0.8786, 0.2827, 0.8812, 0.2827, 0.7652, 0.2862, 0.7652, 0.2862, 0.8812, 0.3391, 0.8921, 0.3451, 0.8882, 0.3451, 0.9472, 0.3391, 0.9511, 0.3231, 0.8927, 0.3291, 0.8888, 0.3291, 0.9477, 0.3231, 0.9517, 0.6161, 0.9337, 0.6215, 0.9223, 0.6231, 0.9346, 0.6177, 0.9459, 0.3937, 0.9134, 0.3992, 0.9021, 0.4007, 0.9144, 0.3953, 0.9256, 0.4069, 0.8599, 0.4014, 0.8487, 0.403, 0.8364, 0.4084, 0.8476, 0.488, 0.887, 0.488, 0.7711, 0.4915, 0.7711, 0.4915, 0.887, 0.5051, 0.8871, 0.5051, 0.7712, 0.5085, 0.7712, 0.5085, 0.8871, 0.4556, 0.8828, 0.4556, 0.7669, 0.459, 0.7669, 0.459, 0.8828, 0.2676, 0.05152, 0.2896, 0.06216, 0.2977, 0.1743, 0.2676, 0.1815, 0.2676, 0.3115, 0.2501, 0.3115, 0.2501, 0.05154, 0.9688, 0.5, 0.9688, 0.5, 1.0, 0.5, 1.0, 0.5, 1.0, 1.0, 0.9688, 1.0, 0.71, 0.2165, 0.7096, 0.2862, 0.6986, 0.2957, 0.6989, 0.2261, 0.6555, 0.5701, 0.6555, 0.5701, 0.6555, 0.5701, 0.6555, 0.5701, 0.6555, 0.5701, 0.5751, 0.4811, 0.5847, 0.4723, 0.5839, 0.6119, 0.5847, 0.7442, 0.5759, 0.7561, 0.6555, 0.6743, 0.6555, 0.6743, 0.6555, 0.6743, 0.6555, 0.6743, 0.6568, 0.4588, 0.5889, 0.4587, 0.5889, 0.3706, 0.6546, 0.3706, 0.459, 0.9388, 0.4603, 0.9206, 0.4677, 0.9254, 0.4677, 0.7678, 0.4603, 0.763, 0.459, 0.7433, 0.4703, 0.7506, 0.4703, 0.9461, 0.3547, 0.4569, 0.4073, 0.4569, 0.4129, 0.4632, 0.416, 0.8364, 0.3459, 0.8364, 0.349, 0.4632, 0.6555, 0.5701, 0.6555, 0.5701, 0.6555, 0.5701, 0.6555, 0.5701, 0.6555, 0.5701, 0.6555, 0.5701, 0.6555, 0.6743, 0.6555, 0.6743, 0.6555, 0.6743, 0.6555, 0.6743, 0.6555, 0.6743, 0.6555, 0.6743, 0.643, 0.6663, 0.643, 0.6663, 0.643, 0.6663, 0.2977, 0.1743, 0.2896, 0.06216, 0.3071, 0.0, 0.3027, 0.1252, 0.3553, 0.9013, 0.3553, 0.9714, 0.3527, 0.9714, 0.3527, 0.9188, 0.3511, 0.9231, 0.3511, 0.9164, 0.3527, 0.9101, 0.3527, 0.9013, 0.4391, 0.4569, 0.44, 0.5411, 0.44, 0.5673, 0.4399, 0.6196, 0.4398, 0.6458, 0.44, 0.7408, 0.4337, 0.7124, 0.4341, 0.4741, 0.6288, 0.4664, 0.6304, 0.7431, 0.618, 0.7615, 0.6188, 0.4848, 0.6986, 0.6374, 0.7292, 0.6374, 0.7246, 0.6759, 0.7036, 0.6759, 0.6555, 0.6483, 0.6555, 0.6483, 0.6555, 0.6483, 0.6555, 0.6483, 0.6555, 0.6483, 0.643, 0.6402, 0.643, 0.6402, 0.643, 0.6402, 0.6555, 0.6483, 0.401, 0.05295, 0.3928, 0.165, 0.3877, 0.1251, 0.3833, 0.0, 0.6555, 0.6743, 0.643, 0.6663, 0.643, 0.6663, 0.6555, 0.6743, 0.6555, 0.5961, 0.643, 0.5881, 0.643, 0.5881, 0.6555, 0.5961, 0.6555, 0.5961, 0.6555, 0.5961, 0.6555, 0.5961, 0.6555, 0.5961, 0.6555, 0.5961, 0.6555, 0.5961, 0.643, 0.5881, 0.643, 0.5881, 0.643, 0.5881, 0.643, 0.562, 0.6555, 0.5701, 0.6555, 0.5701, 0.643, 0.562, 0.643, 0.5881, 0.643, 0.562, 0.643, 0.562, 0.643, 0.5881, 0.643, 0.6663, 0.643, 0.6402, 0.643, 0.6402, 0.643, 0.6663, 0.44, 0.5673, 0.44, 0.5411, 0.44, 0.5411, 0.44, 0.5673, 0.643, 0.6402, 0.6555, 0.6483, 0.6555, 0.6483, 0.643, 0.6402, 0.4398, 0.6458, 0.4399, 0.6196, 0.4399, 0.6196, 0.4398, 0.6458, 0.643, 0.5881, 0.643, 0.562, 0.643, 0.562, 0.643, 0.5881, 0.643, 0.6663, 0.643, 0.6402, 0.643, 0.6402, 0.643, 0.6663, 0.7192, 0.01853, 0.7367, 0.0, 0.7367, 0.06951, 0.7367, 0.2098, 0.7367, 0.2449, 0.7367, 0.2799, 0.7192, 0.2616, 0.6555, 0.5701, 0.6555, 0.5701, 0.6555, 0.5701, 0.6555, 0.5701, 0.6555, 0.5701, 0.643, 0.562, 0.643, 0.562, 0.643, 0.562, 0.6555, 0.5701, 0.643, 0.6663, 0.643, 0.6402, 0.643, 0.6402, 0.643, 0.6663, 0.643, 0.5881, 0.643, 0.562, 0.643, 0.562, 0.643, 0.5881, 0.44, 0.5673, 0.44, 0.5411, 0.44, 0.5411, 0.44, 0.5673, 0.4398, 0.6458, 0.4399, 0.6196, 0.4399, 0.6196, 0.4398, 0.6458, 0.6555, 0.5701, 0.6555, 0.5831, 0.6555, 0.5961, 0.643, 0.5881, 0.643, 0.562, 0.6555, 0.6483, 0.6555, 0.6613, 0.6555, 0.6743, 0.643, 0.6663, 0.643, 0.6402, 0.4337, 0.7605, 0.4337, 0.7408, 0.4374, 0.7432, 0.4374, 0.7629, 0.6986, 0.4336, 0.7292, 0.4336, 0.7292, 0.4654, 0.7139, 0.4654, 0.7139, 0.6057, 0.7292, 0.6056, 0.7292, 0.6374, 0.6986, 0.6374, 0.4337, 0.8111, 0.4337, 0.887, 0.4242, 0.8953, 0.416, 0.8265, 0.416, 0.5482, 0.4242, 0.4652, 0.4337, 0.4569, 0.4337, 0.5328, 0.7385, 0.2668, 0.7414, 0.2687, 0.7414, 0.2823, 0.7367, 0.2793, 0.7367, 0.0, 0.7414, 0.003019, 0.7414, 0.01662, 0.7385, 0.01471, 0.4392, 0.7641, 0.4392, 0.7444, 0.4411, 0.7456, 0.4411, 0.7653, 0.4277, 0.9248, 0.4277, 0.9248, 0.4277, 0.9396, 0.4277, 0.9396, 0.4277, 0.9543, 0.4219, 0.9543, 0.4219, 0.8953, 0.4277, 0.8953, 0.4392, 0.902, 0.4392, 0.8823, 0.4411, 0.8835, 0.4411, 0.9032, 0.4374, 0.9008, 0.4374, 0.8811, 0.4374, 0.8811, 0.4374, 0.9008, 0.4337, 0.7605, 0.4337, 0.7605, 0.4374, 0.7629, 0.4374, 0.7629, 0.4392, 0.7641, 0.4392, 0.7641, 0.4411, 0.7653, 0.4411, 0.7653, 0.4374, 0.9008, 0.4374, 0.8811, 0.4392, 0.8823, 0.4392, 0.902, 0.4374, 0.7629, 0.4374, 0.7432, 0.4392, 0.7444, 0.4392, 0.7641, 0.4374, 0.7629, 0.4374, 0.7432, 0.4374, 0.7432, 0.4374, 0.7629, 0.4392, 0.8823, 0.4392, 0.902, 0.4392, 0.902, 0.4392, 0.8823, 0.4392, 0.7444, 0.4392, 0.7641, 0.4392, 0.7641, 0.4392, 0.7444, 0.4932, 0.4411, 0.5005, 0.4411, 0.5025, 0.4589, 0.4932, 0.4589, 0.4337, 0.8787, 0.4411, 0.8835, 0.4411, 0.8835, 0.4392, 0.8823, 0.4392, 0.8823, 0.4374, 0.8811, 0.4374, 0.8811, 0.4337, 0.8787, 0.4932, 0.4589, 0.5025, 0.4589, 0.5025, 0.4666, 0.4932, 0.4666, 0.5092, 0.7016, 0.5122, 0.7035, 0.5122, 0.8432, 0.5092, 0.8413, 0.5122, 0.8432, 0.5092, 0.8413, 0.5092, 0.8413, 0.5122, 0.8432, 0.5092, 0.7016, 0.5122, 0.7035, 0.5122, 0.7035, 0.5092, 0.7016, 0.7128, 0.3465, 0.7085, 0.3463, 0.7103, 0.3287, 0.7128, 0.3285, 0.7128, 0.2957, 0.7152, 0.2957, 0.7152, 0.3285, 0.7152, 0.4004, 0.7128, 0.4004, 0.5122, 0.7035, 0.5122, 0.8432, 0.5122, 0.8432, 0.5122, 0.7035, 0.5, 0.5, 0.5, 0.5, 0.5312, 0.5, 0.5312, 0.5, 0.5312, 1.0, 0.5, 1.0, 0.7377, 0.8311, 0.7369, 0.901, 0.7361, 0.9709, 0.7226, 0.9526, 0.7218, 0.8128, 0.7218, 0.6759, 0.7377, 0.6942, 0.9375, 0.5, 0.9375, 1.0, 0.9062, 1.0, 0.9062, 0.5, 0.9062, 0.5, 0.9062, 1.0, 0.875, 1.0, 0.875, 0.5, 0.875, 0.5, 0.875, 1.0, 0.8438, 1.0, 0.8438, 0.5, 0.8438, 0.5, 0.8438, 1.0, 0.8125, 1.0, 0.8125, 0.5, 0.8125, 0.5, 0.8125, 1.0, 0.7812, 1.0, 0.7812, 0.5, 0.7812, 0.5, 0.7812, 1.0, 0.75, 1.0, 0.75, 0.5, 0.75, 0.5, 0.75, 1.0, 0.7188, 1.0, 0.7188, 0.5, 0.7188, 0.5, 0.7188, 1.0, 0.6875, 1.0, 0.6875, 0.5, 0.6875, 0.5, 0.6875, 1.0, 0.6562, 1.0, 0.6562, 0.5, 0.6562, 0.5, 0.6562, 1.0, 0.625, 1.0, 0.625, 0.5, 0.625, 0.5, 0.625, 1.0, 0.5938, 1.0, 0.5938, 0.5, 0.5938, 0.5, 0.5938, 1.0, 0.5625, 1.0, 0.5625, 0.5, 0.9375, 0.5, 0.9375, 0.5, 0.9688, 0.5, 0.9688, 0.5, 0.9688, 1.0, 0.9375, 1.0, 0.4743, 0.6069, 0.4744, 0.4676, 0.5049, 0.4666, 0.5049, 0.7472, 0.4743, 0.7403, 0.5, 0.5, 0.5, 1.0, 0.4688, 1.0, 0.4688, 0.5, 0.4688, 0.5, 0.4688, 1.0, 0.4375, 1.0, 0.4375, 0.5, 0.4375, 0.5, 0.4375, 1.0, 0.4062, 1.0, 0.4062, 0.5, 0.4062, 0.5, 0.4062, 1.0, 0.375, 1.0, 0.375, 0.5, 0.375, 0.5, 0.375, 1.0, 0.3438, 1.0, 0.3438, 0.5, 0.3438, 0.5, 0.3438, 1.0, 0.3125, 1.0, 0.3125, 0.5, 0.3125, 0.5, 0.3125, 1.0, 0.2812, 1.0, 0.2812, 0.5, 0.2812, 0.5, 0.2812, 1.0, 0.25, 1.0, 0.25, 0.5, 0.25, 0.5, 0.25, 1.0, 0.2188, 1.0, 0.2188, 0.5, 0.2188, 0.5, 0.2188, 1.0, 0.1875, 1.0, 0.1875, 0.5, 0.1875, 0.5, 0.1875, 1.0, 0.1562, 1.0, 0.1562, 0.5, 0.1562, 0.5, 0.1562, 1.0, 0.125, 1.0, 0.125, 0.5, 0.125, 0.5, 0.125, 1.0, 0.09375, 1.0, 0.09375, 0.5, 0.09375, 0.5, 0.09375, 1.0, 0.0625, 1.0, 0.0625, 0.5, 0.2968, 0.4854, 0.25, 0.49, 0.2032, 0.4854, 0.1582, 0.4717, 0.1167, 0.4496, 0.08029, 0.4197, 0.05045, 0.3833, 0.02827, 0.3418, 0.01461, 0.2968, 0.01, 0.25, 0.01461, 0.2032, 0.02827, 0.1582, 0.05045, 0.1167, 0.08029, 0.08029, 0.1167, 0.05045, 0.1582, 0.02827, 0.2032, 0.01461, 0.25, 0.01, 0.2968, 0.01461, 0.3418, 0.02827, 0.3833, 0.05045, 0.4197, 0.08029, 0.4496, 0.1167, 0.4717, 0.1582, 0.4854, 0.2032, 0.49, 0.25, 0.4854, 0.2968, 0.4717, 0.3418, 0.4496, 0.3833, 0.4197, 0.4197, 0.3833, 0.4496, 0.3418, 0.4717, 0.0625, 0.5, 0.0625, 1.0, 0.03125, 1.0, 0.03125, 0.5, 0.03125, 0.5, 0.03125, 1.0, 0.0, 1.0, 0.0, 0.5, 0.44, 0.5673, 0.44, 0.5411, 0.44, 0.5411, 0.44, 0.5673, 0.4398, 0.6458, 0.4399, 0.6196, 0.4399, 0.6196, 0.4398, 0.6458, 0.44, 0.5673, 0.44, 0.5411, 0.44, 0.5411, 0.44, 0.5673, 0.4398, 0.6458, 0.4399, 0.6196, 0.4399, 0.6196, 0.4398, 0.6458, 0.6179, 0.781, 0.6179, 0.838, 0.6267, 0.838, 0.6292, 0.8575, 0.6155, 0.8575, 0.6155, 0.7615, 0.6292, 0.7615, 0.6267, 0.7811, 0.6555, 0.5701, 0.6555, 0.5701, 0.6555, 0.5701, 0.6555, 0.5831, 0.6555, 0.5831, 0.5049, 0.4894, 0.5075, 0.4666, 0.5151, 0.4715, 0.5151, 0.6105, 0.5075, 0.6055, 0.5049, 0.5793, 0.6555, 0.6613, 0.6555, 0.6613, 0.6555, 0.6743, 0.6555, 0.6743, 0.6555, 0.6743, 0.6555, 0.6743, 0.6555, 0.5701, 0.6555, 0.5701, 0.6555, 0.5701, 0.6555, 0.5701, 0.6555, 0.5701, 0.6555, 0.5701, 0.6555, 0.6743, 0.6555, 0.6743, 0.6555, 0.6743, 0.6555, 0.6743, 0.6555, 0.6743, 0.6555, 0.6743, 0.6555, 0.5701, 0.6555, 0.5701, 0.6555, 0.5701, 0.6555, 0.5701, 0.6555, 0.6743, 0.6555, 0.6743, 0.6555, 0.6483, 0.6555, 0.6483, 0.6555, 0.5961, 0.6555, 0.5961, 0.6555, 0.5961, 0.6555, 0.5961, 0.6555, 0.5961, 0.6555, 0.5961, 0.6555, 0.6483, 0.6555, 0.6483, 0.6555, 0.6483, 0.6555, 0.6483, 0.6555, 0.6483, 0.6555, 0.6483, 0.6555, 0.5961, 0.6555, 0.5831, 0.6555, 0.5831, 0.6555, 0.5961, 0.6555, 0.6613, 0.6555, 0.6483, 0.6555, 0.6483, 0.6555, 0.6613, 0.6555, 0.5701, 0.6555, 0.5701, 0.6555, 0.5961, 0.6555, 0.5961, 0.75, 0.49, 0.7968, 0.4854, 0.8418, 0.4717, 0.8833, 0.4496, 0.9197, 0.4197, 0.9496, 0.3833, 0.9717, 0.3418, 0.9854, 0.2968, 0.99, 0.25, 0.9854, 0.2032, 0.9717, 0.1582, 0.9496, 0.1167, 0.9197, 0.08029, 0.8833, 0.05045, 0.8418, 0.02827, 0.7968, 0.01461, 0.75, 0.01, 0.7032, 0.01461, 0.6582, 0.02827, 0.6167, 0.05045, 0.5803, 0.08029, 0.5504, 0.1167, 0.5283, 0.1582, 0.5146, 0.2032, 0.51, 0.25, 0.5146, 0.2968, 0.5283, 0.3418, 0.5504, 0.3833, 0.5803, 0.4197, 0.6167, 0.4496, 0.6582, 0.4717, 0.7032, 0.4854, 0.6875, 0.5, 0.6562, 0.5, 0.6562, 0.5, 0.6875, 0.5, 0.4062, 0.5, 0.375, 0.5, 0.375, 0.5, 0.4062, 0.5, 0.125, 0.5, 0.09375, 0.5, 0.09375, 0.5, 0.125, 0.5, 0.8125, 0.5, 0.7812, 0.5, 0.7812, 0.5, 0.8125, 0.5, 0.25, 0.5, 0.2188, 0.5, 0.2188, 0.5, 0.25, 0.5, 0.9375, 0.5, 0.9062, 0.5, 0.9062, 0.5, 0.9375, 0.5, 0.6562, 0.5, 0.625, 0.5, 0.625, 0.5, 0.6562, 0.5, 0.375, 0.5, 0.3438, 0.5, 0.3438, 0.5, 0.375, 0.5, 0.09375, 0.5, 0.0625, 0.5, 0.0625, 0.5, 0.09375, 0.5, 0.7812, 0.5, 0.75, 0.5, 0.75, 0.5, 0.7812, 0.5, 0.5, 0.5, 0.4688, 0.5, 0.4688, 0.5, 0.5, 0.5, 0.2188, 0.5, 0.1875, 0.5, 0.1875, 0.5, 0.2188, 0.5, 0.9062, 0.5, 0.875, 0.5, 0.875, 0.5, 0.9062, 0.5, 0.625, 0.5, 0.5938, 0.5, 0.5938, 0.5, 0.625, 0.5, 0.3438, 0.5, 0.3125, 0.5, 0.3125, 0.5, 0.3438, 0.5, 0.0625, 0.5, 0.03125, 0.5, 0.03125, 0.5, 0.0625, 0.5, 0.75, 0.5, 0.7188, 0.5, 0.7188, 0.5, 0.75, 0.5, 0.4688, 0.5, 0.4375, 0.5, 0.4375, 0.5, 0.4688, 0.5, 0.1875, 0.5, 0.1562, 0.5, 0.1562, 0.5, 0.1875, 0.5, 0.875, 0.5, 0.8438, 0.5, 0.8438, 0.5, 0.875, 0.5, 0.5938, 0.5, 0.5625, 0.5, 0.5625, 0.5, 0.5938, 0.5, 0.3125, 0.5, 0.2812, 0.5, 0.2812, 0.5, 0.3125, 0.5, 0.03125, 0.5, 0.0, 0.5, 0.0, 0.5, 0.03125, 0.5, 0.7188, 0.5, 0.6875, 0.5, 0.6875, 0.5, 0.7188, 0.5, 0.4375, 0.5, 0.4062, 0.5, 0.4062, 0.5, 0.4375, 0.5, 0.1562, 0.5, 0.125, 0.5, 0.125, 0.5, 0.1562, 0.5, 0.8438, 0.5, 0.8125, 0.5, 0.8125, 0.5, 0.8438, 0.5, 0.2812, 0.5, 0.25, 0.5, 0.25, 0.5, 0.2812, 0.5, 0.6555, 0.6613, 0.6555, 0.6613, 0.6555, 0.6613, 0.6555, 0.6613, 0.6555, 0.5831, 0.6555, 0.5831, 0.6555, 0.5831, 0.6555, 0.5831, 0.6555, 0.5701, 0.6555, 0.5701, 0.6555, 0.5701, 0.6555, 0.5701, 0.6555, 0.6743, 0.6555, 0.6483, 0.6555, 0.6483, 0.6555, 0.6743, 0.4418, 0.7432, 0.4418, 0.4666, 0.4743, 0.4666, 0.4743, 0.7433, 0.6555, 0.6613, 0.6555, 0.6743, 0.6555, 0.6743, 0.6555, 0.6743, 0.6555, 0.6613, 0.6555, 0.6743, 0.6555, 0.6743, 0.6555, 0.6743, 0.6555, 0.6743, 0.6555, 0.6743, 0.6555, 0.6743, 0.6555, 0.6743, 0.6555, 0.6743, 0.6555, 0.6743, 0.6555, 0.6743, 0.6555, 0.6743, 0.6555, 0.6743, 0.6555, 0.6743, 0.6555, 0.5701, 0.6555, 0.5701, 0.6555, 0.5701, 0.6555, 0.5701, 0.618, 0.7615, 0.5867, 0.7615, 0.5867, 0.6247, 0.5874, 0.4849, 0.6188, 0.4848, 0.6555, 0.6743, 0.6555, 0.6743, 0.6555, 0.6743, 0.6555, 0.6743, 0.6555, 0.5831, 0.6555, 0.5701, 0.6555, 0.5701, 0.6555, 0.5701, 0.6555, 0.5701, 0.6555, 0.5831, 0.6555, 0.6743, 0.6555, 0.6743, 0.6555, 0.6743, 0.6555, 0.6743, 0.6555, 0.5701, 0.6555, 0.5701, 0.6555, 0.5701, 0.6555, 0.5701, 0.6555, 0.5701, 0.6555, 0.5701, 0.6555, 0.5701, 0.6555, 0.5701, 0.6555, 0.5701, 0.6555, 0.5701, 0.6555, 0.5701, 0.6555, 0.5701, 0.6555, 0.5701, 0.6555, 0.5701, 0.6555, 0.5701, 0.6555, 0.5701, 0.6555, 0.5701, 0.6555, 0.6743, 0.6555, 0.6743, 0.6555, 0.6743, 0.6555, 0.6743, 0.6555, 0.5701, 0.6555, 0.5701, 0.6555, 0.5701, 0.6555, 0.5701, 0.6555, 0.6743, 0.6555, 0.6743, 0.6555, 0.6743, 0.6555, 0.6743, 0.6555, 0.5701, 0.6555, 0.5701, 0.6555, 0.5701, 0.6555, 0.5701, 0.6555, 0.5701, 0.6555, 0.5701, 0.6555, 0.5701, 0.6555, 0.5701, 0.6555, 0.5701, 0.6555, 0.5701, 0.6555, 0.6743, 0.6555, 0.6743, 0.6555, 0.6743, 0.6555, 0.6743, 0.6555, 0.6743, 0.6555, 0.6743, 0.6555, 0.6743, 0.6555, 0.6743, 0.6555, 0.6743, 0.6555, 0.6743, 0.6555, 0.5701, 0.6555, 0.5701, 0.6555, 0.5701, 0.6555, 0.5701, 0.6555, 0.5701, 0.6555, 0.5701, 0.6555, 0.5701, 0.6555, 0.5701, 0.6555, 0.6743, 0.6555, 0.6743, 0.6555, 0.6743, 0.6555, 0.6743, 0.6555, 0.6743, 0.6555, 0.6743, 0.6555, 0.6743, 0.6555, 0.6743, 0.6555, 0.5701, 0.6555, 0.5701, 0.6555, 0.5701, 0.6555, 0.5701, 0.6555, 0.5701, 0.6555, 0.5701, 0.6555, 0.5701, 0.6555, 0.5701, 0.6555, 0.5701, 0.6555, 0.5701, 0.6555, 0.5701, 0.6555, 0.5701, 0.6555, 0.6743, 0.6555, 0.6743, 0.6555, 0.6743, 0.6555, 0.6743, 0.6555, 0.6743, 0.6555, 0.6743, 0.6943, 0.2846, 0.6943, 0.1489, 0.6986, 0.1717, 0.6986, 0.2619, 0.6555, 0.6743, 0.6555, 0.6743, 0.6555, 0.6743, 0.6555, 0.6743, 0.6555, 0.6743, 0.6555, 0.6743, 0.6555, 0.6743, 0.6555, 0.6743, 0.6555, 0.5701, 0.6555, 0.5701, 0.6555, 0.5701, 0.6555, 0.5701, 0.6555, 0.5701, 0.6555, 0.5701, 0.6555, 0.5701, 0.6555, 0.5701, 0.6555, 0.5701, 0.6555, 0.5701, 0.6555, 0.5701, 0.6555, 0.5701, 0.6555, 0.6743, 0.6555, 0.6743, 0.6555, 0.6743, 0.6555, 0.6743, 0.6555, 0.6743, 0.6555, 0.6743, 0.6555, 0.6743, 0.6555, 0.6743, 0.6555, 0.6743, 0.6555, 0.6743, 0.6555, 0.6743, 0.6555, 0.6743, 0.6555, 0.5701, 0.6555, 0.5701, 0.6555, 0.5701, 0.6555, 0.5701, 0.6555, 0.6743, 0.6555, 0.6743, 0.6555, 0.6743, 0.6555, 0.6743, 0.6555, 0.6743, 0.6555, 0.6743, 0.6555, 0.6743, 0.6555, 0.6743, 0.6555, 0.6743, 0.6555, 0.6743, 0.6555, 0.5701, 0.6555, 0.5701, 0.6555, 0.5701, 0.6555, 0.5701, 0.6555, 0.5701, 0.6555, 0.5701, 0.6555, 0.5701, 0.6555, 0.5701, 0.6555, 0.5701, 0.6555, 0.5701, 0.6555, 0.5701, 0.6555, 0.5701, 0.6555, 0.5701, 0.6555, 0.5701, 0.6555, 0.5701, 0.6555, 0.5701, 0.6555, 0.5701, 0.6555, 0.5701, 0.7445, 0.5824, 0.7445, 0.4776, 0.7468, 0.3897, 0.7487, 0.3897, 0.7487, 0.6703, 0.7468, 0.6703, 0.5889, 0.3706, 0.5867, 7.153e-06, 0.6568, 0.0, 0.6546, 0.3706, 0.6555, 0.6743, 0.6555, 0.6743, 0.6555, 0.6743, 0.6555, 0.6743, 0.6555, 0.6743, 0.6555, 0.6743, 0.6555, 0.6743, 0.6555, 0.6743, 0.6555, 0.5701, 0.6555, 0.5701, 0.6555, 0.5701, 0.6555, 0.5701, 0.6555, 0.6743, 0.6555, 0.6743, 0.6555, 0.6743, 0.6555, 0.6743, 0.6555, 0.6743, 0.6555, 0.6743, 0.6555, 0.6743, 0.6555, 0.6743])
me_cube.materials.append(mat_material)
me_cube.use_remesh_preserve_volume = False
me_cube.use_remesh_preserve_attributes = False
me_cube.use_mirror_x = True
me_cube.use_mirror_vertex_groups = False
me_cube.update()

# ---- objects
ob_model = bpy.data.objects.new('model', me_cube)

# ---- transforms, parenting, visibility, modifiers, constraints
ob_model.location = (0.0, 0.0, 0.0)
ob_model.lock_rotations_4d = False
ob_model.empty_display_type = 'ARROWS'
ob_model.lineart.crease_threshold = 0.0
ob_model.use_mesh_mirror_x = True

# ---- collection membership
col_collection.objects.link(ob_model)

# ---- scene / render settings (as saved in the file)
scene.frame_start = 1; scene.frame_end = 250; scene.frame_set(1)
scene.render.engine = 'BLENDER_EEVEE_NEXT'
scene.cycles.use_denoising = False
scene.cycles.samples = 128
scene.cycles.sampling_pattern = 'TABULATED_SOBOL'
scene.cycles.use_adaptive_sampling = False
scene.cycles.use_light_tree = False
scene.view_settings.view_transform = 'Filmic'
bpy.context.view_layer.update()

# ---- added for rendering (the .blend has no active camera and no usable light): camera, sun
cam_auto = bpy.data.cameras.new('AutoCamera')
cam_auto.lens = 50.0
cam_auto.sensor_width = 36.0
cam_auto.clip_end = 1000.0
ob_auto_camera = bpy.data.objects.new('AutoCamera', cam_auto)
scene.collection.objects.link(ob_auto_camera)
ob_auto_camera.location = (9.58113, -12.1444, 7.66491)
ob_auto_camera.rotation_euler = (1.09748, -7.21219e-08, 0.694738)
scene.camera = ob_auto_camera
light_auto_sun = bpy.data.lights.new('AutoSun', 'SUN')
light_auto_sun.energy = 3.0
light_auto_sun.angle = 0.0523599
ob_auto_sun = bpy.data.objects.new('AutoSun', light_auto_sun)
scene.collection.objects.link(ob_auto_sun)
ob_auto_sun.rotation_euler = (0.872665, 0.174533, 0.523599)
bpy.context.view_layer.update()
